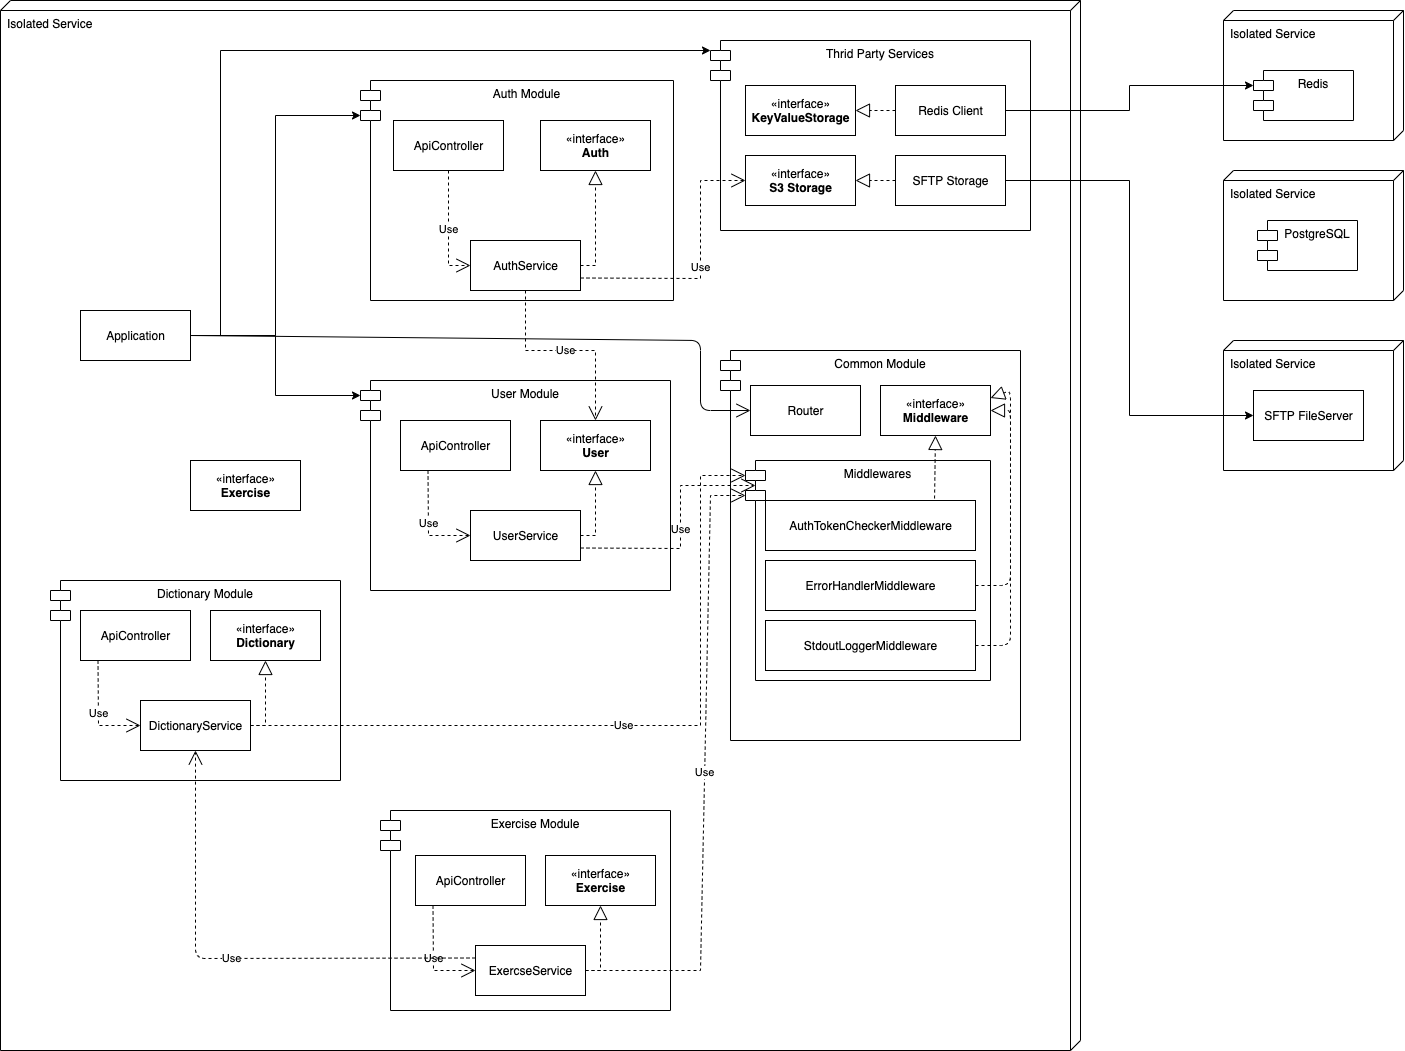

The diagram above was exported from draw.io. Its source (the exported page's mxGraphModel, read from the mxfile embedded in the PNG):
<mxGraphModel dx="2436" dy="1229" grid="1" gridSize="10" guides="1" tooltips="1" connect="1" arrows="1" fold="1" page="1" pageScale="1" pageWidth="827" pageHeight="1169" math="0" shadow="0">
  <root>
    <mxCell id="0" />
    <mxCell id="1" parent="0" />
    <mxCell id="21" value="Isolated Service" style="verticalAlign=top;align=left;shape=cube;size=10;direction=south;fontStyle=0;html=1;boundedLbl=1;spacingLeft=5;" vertex="1" parent="1">
      <mxGeometry x="-820" y="200" width="1080" height="1050" as="geometry" />
    </mxCell>
    <mxCell id="77" value="Dictionary Module" style="shape=module;align=left;spacingLeft=20;align=center;verticalAlign=top;" vertex="1" parent="1">
      <mxGeometry x="-770" y="780" width="290" height="200" as="geometry" />
    </mxCell>
    <mxCell id="24" value="Thrid Party Services" style="shape=module;align=left;spacingLeft=20;align=center;verticalAlign=top;" vertex="1" parent="1">
      <mxGeometry x="-110" y="240" width="320" height="190" as="geometry" />
    </mxCell>
    <mxCell id="4" value="«interface»&lt;br&gt;&lt;b&gt;Dictionary&lt;/b&gt;" style="html=1;" vertex="1" parent="1">
      <mxGeometry x="-610" y="810" width="110" height="50" as="geometry" />
    </mxCell>
    <mxCell id="5" value="«interface»&lt;br&gt;&lt;b&gt;Exercise&lt;/b&gt;" style="html=1;" vertex="1" parent="1">
      <mxGeometry x="-630" y="660" width="110" height="50" as="geometry" />
    </mxCell>
    <mxCell id="9" value="Isolated Service" style="verticalAlign=top;align=left;shape=cube;size=10;direction=south;fontStyle=0;html=1;boundedLbl=1;spacingLeft=5;" vertex="1" parent="1">
      <mxGeometry x="403" y="210" width="180" height="130" as="geometry" />
    </mxCell>
    <mxCell id="11" value="Redis" style="shape=module;align=left;spacingLeft=20;align=center;verticalAlign=top;" vertex="1" parent="1">
      <mxGeometry x="433" y="270" width="100" height="50" as="geometry" />
    </mxCell>
    <mxCell id="13" value="Isolated Service" style="verticalAlign=top;align=left;shape=cube;size=10;direction=south;fontStyle=0;html=1;boundedLbl=1;spacingLeft=5;" vertex="1" parent="1">
      <mxGeometry x="403" y="370" width="180" height="130" as="geometry" />
    </mxCell>
    <mxCell id="14" value="PostgreSQL" style="shape=module;align=left;spacingLeft=20;align=center;verticalAlign=top;" vertex="1" parent="1">
      <mxGeometry x="437" y="420" width="100" height="50" as="geometry" />
    </mxCell>
    <mxCell id="15" value="Isolated Service" style="verticalAlign=top;align=left;shape=cube;size=10;direction=south;fontStyle=0;html=1;boundedLbl=1;spacingLeft=5;" vertex="1" parent="1">
      <mxGeometry x="403" y="540" width="180" height="130" as="geometry" />
    </mxCell>
    <mxCell id="16" value="«interface»&lt;br&gt;&lt;b&gt;S3 Storage&lt;/b&gt;" style="html=1;" vertex="1" parent="1">
      <mxGeometry x="-75" y="355" width="110" height="50" as="geometry" />
    </mxCell>
    <mxCell id="18" value="SFTP FileServer" style="html=1;" vertex="1" parent="1">
      <mxGeometry x="433" y="590" width="110" height="50" as="geometry" />
    </mxCell>
    <mxCell id="35" style="edgeStyle=orthogonalEdgeStyle;rounded=0;orthogonalLoop=1;jettySize=auto;html=1;entryX=0;entryY=0.5;entryDx=0;entryDy=0;" edge="1" parent="1" source="25" target="18">
      <mxGeometry relative="1" as="geometry" />
    </mxCell>
    <mxCell id="25" value="SFTP Storage" style="html=1;" vertex="1" parent="1">
      <mxGeometry x="75" y="355" width="110" height="50" as="geometry" />
    </mxCell>
    <mxCell id="27" value="" style="endArrow=block;dashed=1;endFill=0;endSize=12;html=1;exitX=0;exitY=0.5;exitDx=0;exitDy=0;entryX=1;entryY=0.5;entryDx=0;entryDy=0;" edge="1" parent="1" source="25" target="16">
      <mxGeometry width="160" relative="1" as="geometry">
        <mxPoint x="-110" y="510" as="sourcePoint" />
        <mxPoint x="50" y="510" as="targetPoint" />
      </mxGeometry>
    </mxCell>
    <mxCell id="29" value="«interface»&lt;br&gt;&lt;b&gt;KeyValueStorage&lt;/b&gt;" style="html=1;" vertex="1" parent="1">
      <mxGeometry x="-75" y="285" width="110" height="50" as="geometry" />
    </mxCell>
    <mxCell id="34" style="edgeStyle=orthogonalEdgeStyle;rounded=0;orthogonalLoop=1;jettySize=auto;html=1;entryX=0;entryY=0;entryDx=0;entryDy=15;entryPerimeter=0;" edge="1" parent="1" source="30" target="11">
      <mxGeometry relative="1" as="geometry" />
    </mxCell>
    <mxCell id="30" value="Redis Client" style="html=1;" vertex="1" parent="1">
      <mxGeometry x="75" y="285" width="110" height="50" as="geometry" />
    </mxCell>
    <mxCell id="31" value="" style="endArrow=block;dashed=1;endFill=0;endSize=12;html=1;exitX=0;exitY=0.5;exitDx=0;exitDy=0;entryX=1;entryY=0.5;entryDx=0;entryDy=0;" edge="1" parent="1" source="30" target="29">
      <mxGeometry width="160" relative="1" as="geometry">
        <mxPoint x="90" y="315" as="sourcePoint" />
        <mxPoint x="50" y="315" as="targetPoint" />
      </mxGeometry>
    </mxCell>
    <mxCell id="43" value="Auth Module" style="shape=module;align=left;spacingLeft=20;align=center;verticalAlign=top;" vertex="1" parent="1">
      <mxGeometry x="-460" y="280" width="313" height="220" as="geometry" />
    </mxCell>
    <mxCell id="2" value="«interface»&lt;br&gt;&lt;b&gt;Auth&lt;/b&gt;" style="html=1;" vertex="1" parent="1">
      <mxGeometry x="-280" y="320" width="110" height="50" as="geometry" />
    </mxCell>
    <mxCell id="44" value="ApiController" style="html=1;" vertex="1" parent="1">
      <mxGeometry x="-427" y="320" width="110" height="50" as="geometry" />
    </mxCell>
    <mxCell id="45" value="AuthService" style="html=1;" vertex="1" parent="1">
      <mxGeometry x="-350" y="440" width="110" height="50" as="geometry" />
    </mxCell>
    <mxCell id="47" value="Use" style="endArrow=open;endSize=12;dashed=1;html=1;exitX=0.5;exitY=1;exitDx=0;exitDy=0;entryX=0;entryY=0.5;entryDx=0;entryDy=0;rounded=0;" edge="1" parent="1" source="44" target="45">
      <mxGeometry width="160" relative="1" as="geometry">
        <mxPoint x="-60" y="440" as="sourcePoint" />
        <mxPoint x="100" y="440" as="targetPoint" />
        <Array as="points">
          <mxPoint x="-372" y="465" />
        </Array>
      </mxGeometry>
    </mxCell>
    <mxCell id="48" value="" style="endArrow=block;dashed=1;endFill=0;endSize=12;html=1;exitX=1;exitY=0.5;exitDx=0;exitDy=0;entryX=0.5;entryY=1;entryDx=0;entryDy=0;rounded=0;" edge="1" parent="1" source="45" target="2">
      <mxGeometry width="160" relative="1" as="geometry">
        <mxPoint x="-60" y="440" as="sourcePoint" />
        <mxPoint x="100" y="440" as="targetPoint" />
        <Array as="points">
          <mxPoint x="-225" y="465" />
        </Array>
      </mxGeometry>
    </mxCell>
    <mxCell id="49" value="Use" style="endArrow=open;endSize=12;dashed=1;html=1;exitX=1;exitY=0.75;exitDx=0;exitDy=0;entryX=0;entryY=0.5;entryDx=0;entryDy=0;rounded=0;" edge="1" parent="1" source="45" target="16">
      <mxGeometry width="160" relative="1" as="geometry">
        <mxPoint x="-60" y="440" as="sourcePoint" />
        <mxPoint x="100" y="440" as="targetPoint" />
        <Array as="points">
          <mxPoint x="-120" y="478" />
          <mxPoint x="-120" y="380" />
        </Array>
      </mxGeometry>
    </mxCell>
    <mxCell id="50" value="User Module" style="shape=module;align=left;spacingLeft=20;align=center;verticalAlign=top;" vertex="1" parent="1">
      <mxGeometry x="-460" y="580" width="310" height="210" as="geometry" />
    </mxCell>
    <mxCell id="3" value="«interface»&lt;br&gt;&lt;b&gt;User&lt;/b&gt;" style="html=1;" vertex="1" parent="1">
      <mxGeometry x="-280" y="620" width="110" height="50" as="geometry" />
    </mxCell>
    <mxCell id="51" value="ApiController" style="html=1;" vertex="1" parent="1">
      <mxGeometry x="-420" y="620" width="110" height="50" as="geometry" />
    </mxCell>
    <mxCell id="52" value="UserService" style="html=1;" vertex="1" parent="1">
      <mxGeometry x="-350" y="710" width="110" height="50" as="geometry" />
    </mxCell>
    <mxCell id="53" value="" style="endArrow=block;dashed=1;endFill=0;endSize=12;html=1;exitX=1;exitY=0.5;exitDx=0;exitDy=0;entryX=0.5;entryY=1;entryDx=0;entryDy=0;rounded=0;" edge="1" parent="1" source="52" target="3">
      <mxGeometry width="160" relative="1" as="geometry">
        <mxPoint x="-60" y="440" as="sourcePoint" />
        <mxPoint x="100" y="440" as="targetPoint" />
        <Array as="points">
          <mxPoint x="-225" y="735" />
        </Array>
      </mxGeometry>
    </mxCell>
    <mxCell id="55" value="Use" style="endArrow=open;endSize=12;dashed=1;html=1;exitX=0.25;exitY=1;exitDx=0;exitDy=0;entryX=0;entryY=0.5;entryDx=0;entryDy=0;rounded=0;" edge="1" parent="1" source="51" target="52">
      <mxGeometry width="160" relative="1" as="geometry">
        <mxPoint x="-60" y="440" as="sourcePoint" />
        <mxPoint x="100" y="440" as="targetPoint" />
        <Array as="points">
          <mxPoint x="-392" y="735" />
        </Array>
      </mxGeometry>
    </mxCell>
    <mxCell id="56" value="Use" style="endArrow=open;endSize=12;dashed=1;html=1;exitX=0.5;exitY=1;exitDx=0;exitDy=0;entryX=0.5;entryY=0;entryDx=0;entryDy=0;rounded=0;" edge="1" parent="1" source="45" target="3">
      <mxGeometry width="160" relative="1" as="geometry">
        <mxPoint x="-60" y="440" as="sourcePoint" />
        <mxPoint x="100" y="440" as="targetPoint" />
        <Array as="points">
          <mxPoint x="-295" y="550" />
          <mxPoint x="-225" y="550" />
        </Array>
      </mxGeometry>
    </mxCell>
    <mxCell id="57" value="Common Module" style="shape=module;align=left;spacingLeft=20;align=center;verticalAlign=top;" vertex="1" parent="1">
      <mxGeometry x="-100" y="550" width="300" height="390" as="geometry" />
    </mxCell>
    <mxCell id="58" value="Router" style="html=1;" vertex="1" parent="1">
      <mxGeometry x="-70" y="585" width="110" height="50" as="geometry" />
    </mxCell>
    <mxCell id="60" value="«interface»&lt;br&gt;&lt;b&gt;Middleware&lt;/b&gt;" style="html=1;" vertex="1" parent="1">
      <mxGeometry x="60" y="585" width="110" height="50" as="geometry" />
    </mxCell>
    <mxCell id="64" style="edgeStyle=orthogonalEdgeStyle;rounded=0;orthogonalLoop=1;jettySize=auto;html=1;entryX=0;entryY=0;entryDx=0;entryDy=15;entryPerimeter=0;" edge="1" parent="1" source="61" target="50">
      <mxGeometry relative="1" as="geometry" />
    </mxCell>
    <mxCell id="65" style="edgeStyle=orthogonalEdgeStyle;rounded=0;orthogonalLoop=1;jettySize=auto;html=1;entryX=0;entryY=0;entryDx=0;entryDy=35;entryPerimeter=0;" edge="1" parent="1" source="61" target="43">
      <mxGeometry relative="1" as="geometry" />
    </mxCell>
    <mxCell id="66" style="edgeStyle=orthogonalEdgeStyle;rounded=0;orthogonalLoop=1;jettySize=auto;html=1;" edge="1" parent="1" source="61">
      <mxGeometry relative="1" as="geometry">
        <mxPoint x="-110" y="250" as="targetPoint" />
        <Array as="points">
          <mxPoint x="-600" y="535" />
          <mxPoint x="-600" y="250" />
          <mxPoint x="-110" y="250" />
        </Array>
      </mxGeometry>
    </mxCell>
    <mxCell id="61" value="Application" style="html=1;" vertex="1" parent="1">
      <mxGeometry x="-740" y="510" width="110" height="50" as="geometry" />
    </mxCell>
    <mxCell id="62" value="" style="endArrow=open;endFill=1;endSize=12;html=1;exitX=1;exitY=0.5;exitDx=0;exitDy=0;entryX=0;entryY=0.5;entryDx=0;entryDy=0;" edge="1" parent="1" source="61" target="58">
      <mxGeometry width="160" relative="1" as="geometry">
        <mxPoint x="-460" y="530" as="sourcePoint" />
        <mxPoint x="-300" y="530" as="targetPoint" />
        <Array as="points">
          <mxPoint x="-120" y="540" />
          <mxPoint x="-120" y="610" />
        </Array>
      </mxGeometry>
    </mxCell>
    <mxCell id="71" value="Middlewares" style="shape=module;align=left;spacingLeft=20;align=center;verticalAlign=top;" vertex="1" parent="1">
      <mxGeometry x="-75" y="660" width="245" height="220" as="geometry" />
    </mxCell>
    <mxCell id="67" value="AuthTokenCheckerMiddleware" style="html=1;" vertex="1" parent="1">
      <mxGeometry x="-55" y="700" width="210" height="50" as="geometry" />
    </mxCell>
    <mxCell id="69" value="ErrorHandlerMiddleware" style="html=1;" vertex="1" parent="1">
      <mxGeometry x="-55" y="760" width="210" height="50" as="geometry" />
    </mxCell>
    <mxCell id="70" value="StdoutLoggerMiddleware" style="html=1;" vertex="1" parent="1">
      <mxGeometry x="-55" y="820" width="210" height="50" as="geometry" />
    </mxCell>
    <mxCell id="68" value="" style="endArrow=block;dashed=1;endFill=0;endSize=12;html=1;exitX=0.805;exitY=-0.04;exitDx=0;exitDy=0;entryX=0.5;entryY=1;entryDx=0;entryDy=0;exitPerimeter=0;" edge="1" parent="1" source="67" target="60">
      <mxGeometry width="160" relative="1" as="geometry">
        <mxPoint x="-460" y="530" as="sourcePoint" />
        <mxPoint x="-300" y="530" as="targetPoint" />
      </mxGeometry>
    </mxCell>
    <mxCell id="72" value="" style="endArrow=block;dashed=1;endFill=0;endSize=12;html=1;exitX=1;exitY=0.5;exitDx=0;exitDy=0;entryX=1;entryY=0.5;entryDx=0;entryDy=0;" edge="1" parent="1" source="69" target="60">
      <mxGeometry width="160" relative="1" as="geometry">
        <mxPoint x="124.05000000000018" y="708" as="sourcePoint" />
        <mxPoint x="125" y="645" as="targetPoint" />
        <Array as="points">
          <mxPoint x="190" y="785" />
          <mxPoint x="190" y="610" />
        </Array>
      </mxGeometry>
    </mxCell>
    <mxCell id="73" value="" style="endArrow=block;dashed=1;endFill=0;endSize=12;html=1;exitX=1;exitY=0.5;exitDx=0;exitDy=0;entryX=1;entryY=0.25;entryDx=0;entryDy=0;" edge="1" parent="1" source="70" target="60">
      <mxGeometry width="160" relative="1" as="geometry">
        <mxPoint x="165" y="795" as="sourcePoint" />
        <mxPoint x="180" y="620" as="targetPoint" />
        <Array as="points">
          <mxPoint x="190" y="845" />
          <mxPoint x="190" y="590" />
        </Array>
      </mxGeometry>
    </mxCell>
    <mxCell id="78" value="ApiController" style="html=1;" vertex="1" parent="1">
      <mxGeometry x="-740" y="810" width="110" height="50" as="geometry" />
    </mxCell>
    <mxCell id="79" value="DictionaryService" style="html=1;" vertex="1" parent="1">
      <mxGeometry x="-680" y="900" width="110" height="50" as="geometry" />
    </mxCell>
    <mxCell id="80" value="Use" style="endArrow=open;endSize=12;dashed=1;html=1;exitX=0.25;exitY=1;exitDx=0;exitDy=0;entryX=0;entryY=0.5;entryDx=0;entryDy=0;rounded=0;" edge="1" parent="1">
      <mxGeometry width="160" relative="1" as="geometry">
        <mxPoint x="-722.5" y="860" as="sourcePoint" />
        <mxPoint x="-680" y="925" as="targetPoint" />
        <Array as="points">
          <mxPoint x="-722" y="925" />
        </Array>
      </mxGeometry>
    </mxCell>
    <mxCell id="81" value="" style="endArrow=block;dashed=1;endFill=0;endSize=12;html=1;exitX=1;exitY=0.5;exitDx=0;exitDy=0;entryX=0.5;entryY=1;entryDx=0;entryDy=0;rounded=0;" edge="1" parent="1">
      <mxGeometry width="160" relative="1" as="geometry">
        <mxPoint x="-570" y="925" as="sourcePoint" />
        <mxPoint x="-555" y="860" as="targetPoint" />
        <Array as="points">
          <mxPoint x="-555" y="925" />
        </Array>
      </mxGeometry>
    </mxCell>
    <mxCell id="82" value="Use" style="endArrow=open;endSize=12;dashed=1;html=1;exitX=1;exitY=0.5;exitDx=0;exitDy=0;entryX=0;entryY=0;entryDx=0;entryDy=15;rounded=0;entryPerimeter=0;" edge="1" parent="1" source="79" target="71">
      <mxGeometry width="160" relative="1" as="geometry">
        <mxPoint x="-712.5" y="870" as="sourcePoint" />
        <mxPoint x="-670" y="935" as="targetPoint" />
        <Array as="points">
          <mxPoint x="-120" y="925" />
          <mxPoint x="-120" y="675" />
        </Array>
      </mxGeometry>
    </mxCell>
    <mxCell id="83" value="Use" style="endArrow=open;endSize=12;dashed=1;html=1;exitX=1;exitY=0.75;exitDx=0;exitDy=0;entryX=0;entryY=0;entryDx=0;entryDy=15;rounded=0;entryPerimeter=0;" edge="1" parent="1" source="52">
      <mxGeometry width="160" relative="1" as="geometry">
        <mxPoint x="-560" y="935" as="sourcePoint" />
        <mxPoint x="-65" y="685" as="targetPoint" />
        <Array as="points">
          <mxPoint x="-140" y="748" />
          <mxPoint x="-140" y="685" />
        </Array>
      </mxGeometry>
    </mxCell>
    <mxCell id="84" value="Exercise Module" style="shape=module;align=left;spacingLeft=20;align=center;verticalAlign=top;" vertex="1" parent="1">
      <mxGeometry x="-440" y="1010" width="290" height="200" as="geometry" />
    </mxCell>
    <mxCell id="88" value="«interface»&lt;br&gt;&lt;b&gt;Exercise&lt;/b&gt;" style="html=1;" vertex="1" parent="1">
      <mxGeometry x="-275" y="1055" width="110" height="50" as="geometry" />
    </mxCell>
    <mxCell id="89" value="ApiController" style="html=1;" vertex="1" parent="1">
      <mxGeometry x="-405" y="1055" width="110" height="50" as="geometry" />
    </mxCell>
    <mxCell id="90" value="ExercseService" style="html=1;" vertex="1" parent="1">
      <mxGeometry x="-345" y="1145" width="110" height="50" as="geometry" />
    </mxCell>
    <mxCell id="91" value="Use" style="endArrow=open;endSize=12;dashed=1;html=1;exitX=0.25;exitY=1;exitDx=0;exitDy=0;entryX=0;entryY=0.5;entryDx=0;entryDy=0;rounded=0;" edge="1" parent="1">
      <mxGeometry width="160" relative="1" as="geometry">
        <mxPoint x="-387.5" y="1105" as="sourcePoint" />
        <mxPoint x="-345" y="1170" as="targetPoint" />
        <Array as="points">
          <mxPoint x="-387" y="1170" />
        </Array>
      </mxGeometry>
    </mxCell>
    <mxCell id="92" value="" style="endArrow=block;dashed=1;endFill=0;endSize=12;html=1;exitX=1;exitY=0.5;exitDx=0;exitDy=0;entryX=0.5;entryY=1;entryDx=0;entryDy=0;rounded=0;" edge="1" parent="1">
      <mxGeometry width="160" relative="1" as="geometry">
        <mxPoint x="-235" y="1170" as="sourcePoint" />
        <mxPoint x="-220" y="1105" as="targetPoint" />
        <Array as="points">
          <mxPoint x="-220" y="1170" />
        </Array>
      </mxGeometry>
    </mxCell>
    <mxCell id="93" value="Use" style="endArrow=open;endSize=12;dashed=1;html=1;exitX=1;exitY=0.5;exitDx=0;exitDy=0;entryX=0;entryY=0;entryDx=0;entryDy=35;rounded=0;entryPerimeter=0;" edge="1" parent="1" source="90" target="71">
      <mxGeometry width="160" relative="1" as="geometry">
        <mxPoint x="-377.5" y="1115" as="sourcePoint" />
        <mxPoint x="260" y="920" as="targetPoint" />
        <Array as="points">
          <mxPoint x="-120" y="1170" />
          <mxPoint x="-110" y="695" />
        </Array>
      </mxGeometry>
    </mxCell>
    <mxCell id="94" value="Use" style="endArrow=open;endSize=12;dashed=1;html=1;exitX=0;exitY=0.25;exitDx=0;exitDy=0;entryX=0.5;entryY=1;entryDx=0;entryDy=0;" edge="1" parent="1" source="90" target="79">
      <mxGeometry width="160" relative="1" as="geometry">
        <mxPoint x="-340" y="790" as="sourcePoint" />
        <mxPoint x="-180" y="790" as="targetPoint" />
        <Array as="points">
          <mxPoint x="-625" y="1158" />
        </Array>
      </mxGeometry>
    </mxCell>
  </root>
</mxGraphModel>